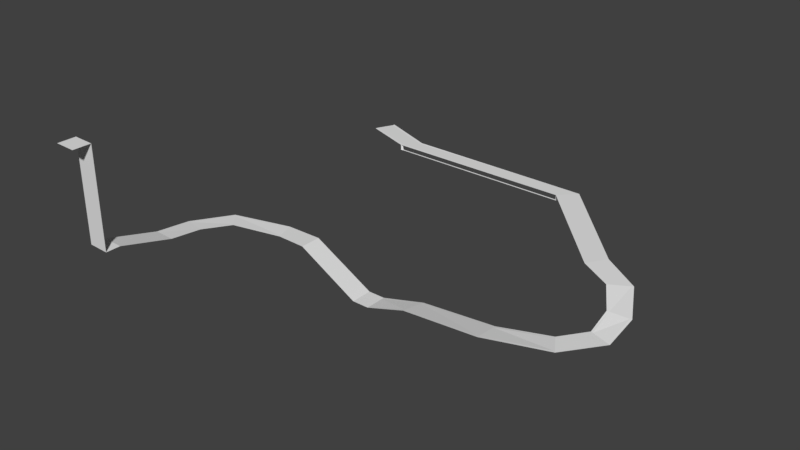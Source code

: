 # Source: Plat05solid.blend  (saved by Blender 2.78.0; exported with 4.5.12 LTS)
import bpy
from mathutils import Matrix  # noqa: F401  (used for matrix-valued properties, if any)

bpy.ops.wm.read_factory_settings(use_empty=True)
scene = bpy.context.scene
scene.name = 'Scene'

# ---- collections
col_collection_1 = bpy.data.collections.new('Collection 1'); scene.collection.children.link(col_collection_1)

# ---- world
world_world = bpy.data.worlds.new('World'); scene.world = world_world
world_world.color = (0.05088, 0.05088, 0.05088)
world_world.use_sun_shadow = False
world_world.sun_shadow_jitter_overblur = 0.0
world_world.cycles.sampling_method = 'MANUAL'

# ---- meshes
me_plane_001 = bpy.data.meshes.new('Plane.001')
me_plane_001.from_pydata([(-1.0, -1.089, 0.0), (1.0, -1.089, 0.0), (-1.0, 1.0, 0.0), (1.0, 1.0, 0.0), (-1.0, 1.272, 0.0), (1.0, 1.272, 0.0), (1.0, -1.307, 0.0), (-1.0, -1.307, 0.0), (5.815, -1.061, 1.485), (6.294, 0.9725, 1.485), (6.356, 1.237, 1.485), (5.765, -1.273, 1.485), (16.98, -3.906, 4.385), (17.15, -1.824, 4.385), (17.17, -1.553, 4.385), (16.96, -4.123, 4.385), (-10.1, 0.7594, 2.626), (-10.1, 2.848, 2.626), (-10.1, 3.12, 2.626), (-10.1, 0.5416, 2.626), (-13.75, 0.8186, 2.626), (-14.43, 2.791, 2.626), (-14.52, 3.047, 2.626), (-13.67, 0.613, 2.626), (-18.74, -1.603, 3.38), (-20.13, -0.05083, 3.38), (-20.31, 0.1511, 3.38), (-18.59, -1.765, 3.38), (-20.3, -5.219, 3.719), (-22.34, -4.796, 3.719), (-22.61, -4.741, 3.719), (-20.08, -5.263, 3.719), (-20.28, -9.257, 4.183), (-22.36, -9.182, 4.183), (-22.64, -9.172, 4.183), (-20.06, -9.265, 4.183), (-20.28, -15.86, 5.993), (-22.36, -15.79, 5.993), (-22.64, -15.78, 5.993), (-20.06, -15.87, 5.993), (-20.28, -17.61, 5.993), (-22.36, -17.54, 5.993), (-22.64, -17.53, 5.993), (-20.06, -17.62, 5.993), (-20.28, -17.61, 18.04), (-22.36, -17.54, 18.04), (-22.64, -17.53, 18.04), (-20.06, -17.62, 18.04), (-20.28, -19.78, 18.04), (-22.36, -19.71, 18.04), (-22.64, -19.7, 18.04), (-20.06, -19.79, 18.04), (25.04, -3.747, 6.069), (23.93, -1.979, 6.069), (23.79, -1.749, 6.069), (25.16, -3.931, 6.069), (28.01, 0.283, 6.058), (26.03, 0.9605, 6.058), (25.78, 1.049, 6.058), (28.22, 0.2124, 6.058), (28.07, 3.892, 6.934), (25.98, 3.786, 6.934), (25.71, 3.772, 6.934), (28.28, 3.903, 6.934), (25.84, 8.011, 7.648), (24.03, 6.968, 7.648), (23.8, 6.832, 7.648), (26.03, 8.12, 7.648), (21.6, 10.62, 7.911), (20.47, 8.866, 7.911), (20.32, 8.637, 7.911), (21.72, 10.81, 7.911), (11.99, 20.72, 8.333), (10.54, 19.21, 8.333), (10.35, 19.01, 8.333), (12.14, 20.88, 8.333), (-9.815, 20.72, 8.333), (-11.26, 19.21, 8.333), (10.54, 19.21, 7.694), (10.35, 19.01, 7.694), (-11.19, 19.21, 7.694), (-11.38, 19.01, 7.694), (11.99, 20.72, 7.754), (12.14, 20.88, 7.754), (-9.802, 20.72, 7.754), (-9.651, 20.88, 7.754), (-16.11, 23.11, 8.333), (-9.688, 20.88, 8.367), (-11.41, 19.01, 8.31), (-17.03, 21.24, 8.333), (-16.03, 23.3, 8.367), (-17.11, 21.0, 8.31)], [], [(0, 1, 3, 2), (2, 3, 5, 4), (1, 0, 7, 6), (1, 6, 11, 8), (5, 3, 9, 10), (3, 1, 8, 9), (8, 11, 15, 12), (10, 9, 13, 14), (9, 8, 12, 13), (7, 0, 16, 19), (2, 4, 18, 17), (0, 2, 17, 16), (19, 16, 20, 23), (17, 18, 22, 21), (16, 17, 21, 20), (23, 20, 24, 27), (21, 22, 26, 25), (20, 21, 25, 24), (27, 24, 28, 31), (25, 26, 30, 29), (24, 25, 29, 28), (31, 28, 32, 35), (29, 30, 34, 33), (28, 29, 33, 32), (35, 32, 36, 39), (33, 34, 38, 37), (32, 33, 37, 36), (39, 36, 40, 43), (37, 38, 42, 41), (36, 37, 41, 40), (43, 40, 44, 47), (41, 42, 46, 45), (40, 41, 45, 44), (47, 44, 48, 51), (45, 46, 50, 49), (44, 45, 49, 48), (12, 15, 55, 52), (14, 13, 53, 54), (13, 12, 52, 53), (52, 55, 59, 56), (54, 53, 57, 58), (53, 52, 56, 57), (56, 59, 63, 60), (58, 57, 61, 62), (57, 56, 60, 61), (60, 63, 67, 64), (62, 61, 65, 66), (61, 60, 64, 65), (64, 67, 71, 68), (66, 65, 69, 70), (65, 64, 68, 69), (68, 71, 75, 72), (70, 69, 73, 74), (69, 68, 72, 73), (73, 72, 76, 77), (74, 73, 78, 79), (79, 78, 80, 81), (72, 75, 83, 82), (82, 83, 85, 84), (84, 85, 87, 76), (81, 80, 77, 88), (76, 87, 90, 86), (88, 77, 89, 91), (77, 76, 86, 89), (77, 88, 74, 73), (75, 87, 76, 72)])
_uv = me_plane_001.uv_layers.new(name='UVMap')
_uv.uv.foreach_set('vector', [0.6766, 0.1249, 0.7038, 0.1297, 0.6988, 0.1581, 0.6716, 0.1533, 0.6653, 0.2153, 0.6779, 0.2176, 0.6776, 0.2193, 0.665, 0.217, 0.6776, 0.2289, 0.665, 0.2267, 0.6652, 0.2253, 0.6779, 0.2275, 0.6776, 0.2289, 0.6779, 0.2275, 0.7094, 0.2333, 0.7095, 0.2347, 0.6776, 0.2193, 0.6779, 0.2176, 0.7128, 0.2235, 0.7129, 0.2253, 0.6988, 0.1581, 0.7038, 0.1297, 0.7722, 0.1423, 0.7736, 0.1711, 0.7095, 0.2347, 0.7094, 0.2333, 0.7657, 0.2253, 0.7658, 0.2267, 0.7129, 0.2253, 0.7128, 0.2235, 0.769, 0.2153, 0.7691, 0.2171, 0.7736, 0.1711, 0.7722, 0.1423, 0.8931, 0.1249, 0.8944, 0.1537, 0.6652, 0.2253, 0.665, 0.2267, 0.665, 0.2267, 0.6652, 0.2253, 0.6653, 0.2153, 0.665, 0.217, 0.665, 0.217, 0.6653, 0.2153, 0.6766, 0.1249, 0.6716, 0.1533, 0.6716, 0.1533, 0.6766, 0.1249, 0.6652, 0.2253, 0.665, 0.2267, 0.665, 0.2267, 0.6652, 0.2253, 0.6653, 0.2153, 0.665, 0.217, 0.665, 0.217, 0.6653, 0.2153, 0.6766, 0.1249, 0.6716, 0.1533, 0.6716, 0.1533, 0.6766, 0.1249, 0.6652, 0.2253, 0.665, 0.2267, 0.665, 0.2267, 0.6652, 0.2253, 0.6653, 0.2153, 0.665, 0.217, 0.665, 0.217, 0.6653, 0.2153, 0.6766, 0.1249, 0.6716, 0.1533, 0.6716, 0.1533, 0.6766, 0.1249, 0.6652, 0.2253, 0.665, 0.2267, 0.665, 0.2267, 0.6652, 0.2253, 0.6653, 0.2153, 0.665, 0.217, 0.665, 0.217, 0.6653, 0.2153, 0.6766, 0.1249, 0.6716, 0.1533, 0.6716, 0.1533, 0.6766, 0.1249, 0.6652, 0.2253, 0.665, 0.2267, 0.665, 0.2267, 0.6652, 0.2253, 0.6653, 0.2153, 0.665, 0.217, 0.665, 0.217, 0.6653, 0.2153, 0.6766, 0.1249, 0.6716, 0.1533, 0.6716, 0.1533, 0.6766, 0.1249, 0.6652, 0.2253, 0.665, 0.2267, 0.665, 0.2267, 0.6652, 0.2253, 0.6653, 0.2153, 0.665, 0.217, 0.665, 0.217, 0.6653, 0.2153, 0.6766, 0.1249, 0.6716, 0.1533, 0.6716, 0.1533, 0.6766, 0.1249, 0.6652, 0.2253, 0.665, 0.2267, 0.665, 0.2267, 0.6652, 0.2253, 0.6653, 0.2153, 0.665, 0.217, 0.665, 0.217, 0.6653, 0.2153, 0.6766, 0.1249, 0.6716, 0.1533, 0.6716, 0.1533, 0.6766, 0.1249, 0.6652, 0.2253, 0.665, 0.2267, 0.665, 0.2267, 0.6652, 0.2253, 0.6653, 0.2153, 0.665, 0.217, 0.665, 0.217, 0.6653, 0.2153, 0.6766, 0.1249, 0.6716, 0.1533, 0.6716, 0.1533, 0.6766, 0.1249, 0.6652, 0.2253, 0.665, 0.2267, 0.665, 0.2267, 0.6652, 0.2253, 0.6653, 0.2153, 0.665, 0.217, 0.665, 0.217, 0.6653, 0.2153, 0.6766, 0.1249, 0.6716, 0.1533, 0.6716, 0.1533, 0.6766, 0.1249, 0.7658, 0.2267, 0.7657, 0.2253, 0.7657, 0.2253, 0.7658, 0.2267, 0.7691, 0.2171, 0.769, 0.2153, 0.769, 0.2153, 0.7691, 0.2171, 0.8944, 0.1537, 0.8931, 0.1249, 0.8931, 0.1249, 0.8944, 0.1537, 0.7658, 0.2267, 0.7657, 0.2253, 0.7657, 0.2253, 0.7658, 0.2267, 0.7691, 0.2171, 0.769, 0.2153, 0.769, 0.2153, 0.7691, 0.2171, 0.8944, 0.1537, 0.8931, 0.1249, 0.8931, 0.1249, 0.8944, 0.1537, 0.7658, 0.2267, 0.7657, 0.2253, 0.7657, 0.2253, 0.7658, 0.2267, 0.7691, 0.2171, 0.769, 0.2153, 0.769, 0.2153, 0.7691, 0.2171, 0.8944, 0.1537, 0.8931, 0.1249, 0.8931, 0.1249, 0.8944, 0.1537, 0.7658, 0.2267, 0.7657, 0.2253, 0.7657, 0.2253, 0.7658, 0.2267, 0.7691, 0.2171, 0.769, 0.2153, 0.769, 0.2153, 0.7691, 0.2171, 0.8944, 0.1537, 0.8931, 0.1249, 0.8931, 0.1249, 0.8944, 0.1537, 0.7658, 0.2267, 0.7657, 0.2253, 0.7657, 0.2253, 0.7658, 0.2267, 0.7691, 0.2171, 0.769, 0.2153, 0.769, 0.2153, 0.7691, 0.2171, 0.8944, 0.1537, 0.8931, 0.1249, 0.8931, 0.1249, 0.8944, 0.1537, 0.7658, 0.2267, 0.7657, 0.2253, 0.7657, 0.2253, 0.7658, 0.2267, 0.7691, 0.2171, 0.769, 0.2153, 0.769, 0.2153, 0.7691, 0.2171, 0.8944, 0.1537, 0.8931, 0.1249, 0.8931, 0.1249, 0.8944, 0.1537, 0.8944, 0.1537, 0.8931, 0.1249, 0.8931, 0.1249, 0.8944, 0.1537, 0.7691, 0.2171, 0.769, 0.2153, 0.769, 0.2153, 0.7691, 0.2171, 0.7691, 0.2171, 0.769, 0.2153, 0.769, 0.2153, 0.7691, 0.2171, 0.7658, 0.2267, 0.7657, 0.2253, 0.7657, 0.2253, 0.7658, 0.2267, 0.7658, 0.2267, 0.7657, 0.2253, 0.7657, 0.2253, 0.7658, 0.2267, 0.7658, 0.2267, 0.7657, 0.2253, 0.7657, 0.2253, 0.7658, 0.2267, 0.7691, 0.2171, 0.769, 0.2153, 0.769, 0.2153, 0.7691, 0.2171, 0.7658, 0.2267, 0.7657, 0.2253, 0.7657, 0.2253, 0.7658, 0.2267, 0.7691, 0.2171, 0.769, 0.2153, 0.769, 0.2153, 0.7691, 0.2171, 0.8944, 0.1537, 0.8931, 0.1249, 0.8931, 0.1249, 0.8944, 0.1537, 0.769, 0.2153, 0.7691, 0.2171, 0.7691, 0.2171, 0.769, 0.2153, 0.6935, 0.1418, 0.6516, 0.1418, 0.651, 0.1411, 0.6928, 0.1411])
me_plane_001.use_remesh_preserve_volume = False
me_plane_001.use_remesh_preserve_attributes = False
me_plane_001.use_mirror_vertex_groups = False
me_plane_001.update()

# ---- objects
ob_plane_001 = bpy.data.objects.new('Plane.001', me_plane_001)

# ---- transforms, parenting, visibility, modifiers, constraints
ob_plane_001.location = (-0.4352, -0.05565, -0.05472)
ob_plane_001.lineart.crease_threshold = 0.0

# ---- collection membership
col_collection_1.objects.link(ob_plane_001)

# ---- scene / render settings (as saved in the file)
scene.frame_start = 1; scene.frame_end = 250; scene.frame_set(1)
scene.render.engine = 'BLENDER_EEVEE_NEXT'
scene.render.resolution_percentage = 50
scene.render.dither_intensity = 0.0
scene.cycles.use_denoising = False
scene.cycles.samples = 128
scene.cycles.sampling_pattern = 'TABULATED_SOBOL'
scene.cycles.light_sampling_threshold = 0.0
scene.cycles.use_adaptive_sampling = False
scene.cycles.use_light_tree = False
scene.cycles.blur_glossy = 0.0
scene.cycles.sample_clamp_indirect = 0.0
scene.view_settings.view_transform = 'Standard'
bpy.context.view_layer.update()

# ---- added for rendering (the .blend has no active camera and no usable light): camera, sun
cam_auto = bpy.data.cameras.new('AutoCamera')
cam_auto.lens = 50.0
cam_auto.sensor_width = 36.0
cam_auto.clip_end = 1122.03
ob_auto_camera = bpy.data.objects.new('AutoCamera', cam_auto)
scene.collection.objects.link(ob_auto_camera)
ob_auto_camera.location = (66.3222, -75.0206, 60.1109)
ob_auto_camera.rotation_euler = (1.09748, -7.21219e-08, 0.694738)
scene.camera = ob_auto_camera
light_auto_sun = bpy.data.lights.new('AutoSun', 'SUN')
light_auto_sun.energy = 3.0
light_auto_sun.angle = 0.0523599
ob_auto_sun = bpy.data.objects.new('AutoSun', light_auto_sun)
scene.collection.objects.link(ob_auto_sun)
ob_auto_sun.rotation_euler = (0.872665, 0.174533, 0.523599)
bpy.context.view_layer.update()
